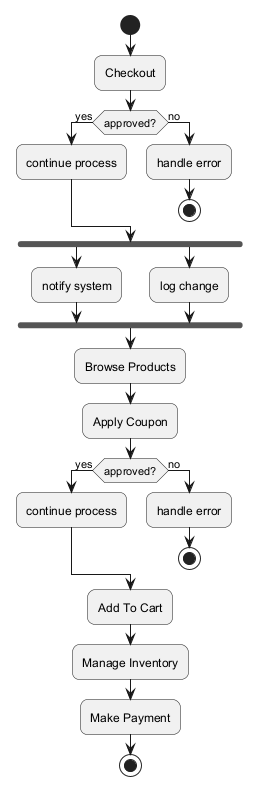

The diagram above was rendered by PlantUML. Its source (embedded in the PNG):
@startuml
skinparam backgroundColor #FFFFFF
skinparam roundCorner 15
start
:Checkout;
if (approved?) then (yes)
:continue process;
else (no)
:handle error;
stop
endif
fork
:notify system;
fork again
:log change;
end fork
:Browse Products;
:Apply Coupon;
if (approved?) then (yes)
:continue process;
else (no)
:handle error;
stop
endif
:Add To Cart;
:Manage Inventory;
:Make Payment;
stop
@enduml